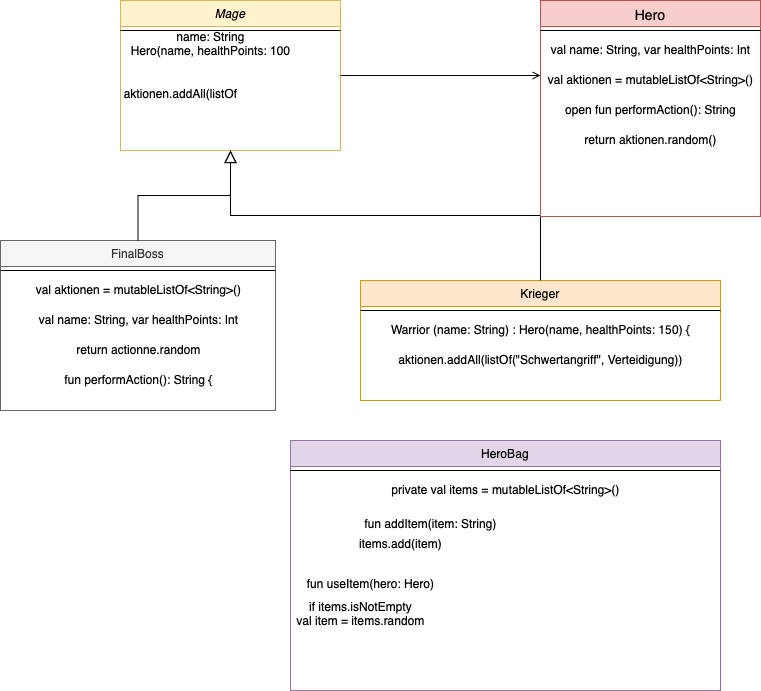

The diagram above was exported from draw.io. Its source (the exported page's mxGraphModel, read from the mxfile embedded in the PNG):
<mxGraphModel dx="838" dy="599" grid="1" gridSize="10" guides="1" tooltips="1" connect="1" arrows="1" fold="1" page="1" pageScale="1" pageWidth="827" pageHeight="1169" math="0" shadow="0">
  <root>
    <mxCell id="WIyWlLk6GJQsqaUBKTNV-0" />
    <mxCell id="WIyWlLk6GJQsqaUBKTNV-1" parent="WIyWlLk6GJQsqaUBKTNV-0" />
    <mxCell id="zkfFHV4jXpPFQw0GAbJ--0" value="Mage" style="swimlane;fontStyle=2;align=center;verticalAlign=top;childLayout=stackLayout;horizontal=1;startSize=26;horizontalStack=0;resizeParent=1;resizeLast=0;collapsible=1;marginBottom=0;rounded=0;shadow=0;strokeWidth=1;fillColor=#fff2cc;strokeColor=#d6b656;" parent="WIyWlLk6GJQsqaUBKTNV-1" vertex="1">
      <mxGeometry x="160" y="120" width="220" height="150" as="geometry">
        <mxRectangle x="230" y="140" width="160" height="26" as="alternateBounds" />
      </mxGeometry>
    </mxCell>
    <mxCell id="zkfFHV4jXpPFQw0GAbJ--4" value="" style="line;html=1;strokeWidth=1;align=left;verticalAlign=middle;spacingTop=-1;spacingLeft=3;spacingRight=3;rotatable=0;labelPosition=right;points=[];portConstraint=eastwest;" parent="zkfFHV4jXpPFQw0GAbJ--0" vertex="1">
      <mxGeometry y="26" width="220" height="8" as="geometry" />
    </mxCell>
    <mxCell id="zkfFHV4jXpPFQw0GAbJ--6" value="FinalBoss" style="swimlane;fontStyle=0;align=center;verticalAlign=top;childLayout=stackLayout;horizontal=1;startSize=26;horizontalStack=0;resizeParent=1;resizeLast=0;collapsible=1;marginBottom=0;rounded=0;shadow=0;strokeWidth=1;fillColor=#f5f5f5;fontColor=#333333;strokeColor=#666666;" parent="WIyWlLk6GJQsqaUBKTNV-1" vertex="1">
      <mxGeometry x="40" y="360" width="275" height="170" as="geometry">
        <mxRectangle x="130" y="380" width="160" height="26" as="alternateBounds" />
      </mxGeometry>
    </mxCell>
    <mxCell id="zkfFHV4jXpPFQw0GAbJ--9" value="" style="line;html=1;strokeWidth=1;align=left;verticalAlign=middle;spacingTop=-1;spacingLeft=3;spacingRight=3;rotatable=0;labelPosition=right;points=[];portConstraint=eastwest;" parent="zkfFHV4jXpPFQw0GAbJ--6" vertex="1">
      <mxGeometry y="26" width="275" height="8" as="geometry" />
    </mxCell>
    <mxCell id="viOIYTXp-ffpulkrcUiN-2" value="val aktionen = mutableListOf&amp;lt;String&amp;gt;()" style="text;html=1;align=center;verticalAlign=middle;resizable=0;points=[];autosize=1;strokeColor=none;fillColor=none;" vertex="1" parent="zkfFHV4jXpPFQw0GAbJ--6">
      <mxGeometry y="34" width="275" height="30" as="geometry" />
    </mxCell>
    <mxCell id="viOIYTXp-ffpulkrcUiN-1" value="val name: String, var healthPoints: Int" style="text;html=1;align=center;verticalAlign=middle;resizable=0;points=[];autosize=1;strokeColor=none;fillColor=none;" vertex="1" parent="zkfFHV4jXpPFQw0GAbJ--6">
      <mxGeometry y="64" width="275" height="30" as="geometry" />
    </mxCell>
    <mxCell id="viOIYTXp-ffpulkrcUiN-4" value="return actionne.random" style="text;html=1;align=center;verticalAlign=middle;resizable=0;points=[];autosize=1;strokeColor=none;fillColor=none;" vertex="1" parent="zkfFHV4jXpPFQw0GAbJ--6">
      <mxGeometry y="94" width="275" height="30" as="geometry" />
    </mxCell>
    <mxCell id="viOIYTXp-ffpulkrcUiN-3" value="fun performAction(): String {" style="text;html=1;align=center;verticalAlign=middle;resizable=0;points=[];autosize=1;strokeColor=none;fillColor=none;" vertex="1" parent="zkfFHV4jXpPFQw0GAbJ--6">
      <mxGeometry y="124" width="275" height="30" as="geometry" />
    </mxCell>
    <mxCell id="zkfFHV4jXpPFQw0GAbJ--12" value="" style="endArrow=block;endSize=10;endFill=0;shadow=0;strokeWidth=1;rounded=0;edgeStyle=elbowEdgeStyle;elbow=vertical;" parent="WIyWlLk6GJQsqaUBKTNV-1" source="zkfFHV4jXpPFQw0GAbJ--6" target="zkfFHV4jXpPFQw0GAbJ--0" edge="1">
      <mxGeometry width="160" relative="1" as="geometry">
        <mxPoint x="200" y="203" as="sourcePoint" />
        <mxPoint x="200" y="203" as="targetPoint" />
      </mxGeometry>
    </mxCell>
    <mxCell id="zkfFHV4jXpPFQw0GAbJ--13" value="Krieger" style="swimlane;fontStyle=0;align=center;verticalAlign=top;childLayout=stackLayout;horizontal=1;startSize=26;horizontalStack=0;resizeParent=1;resizeLast=0;collapsible=1;marginBottom=0;rounded=0;shadow=0;strokeWidth=1;fillColor=#ffe6cc;strokeColor=#d79b00;" parent="WIyWlLk6GJQsqaUBKTNV-1" vertex="1">
      <mxGeometry x="400" y="400" width="360" height="120" as="geometry">
        <mxRectangle x="340" y="380" width="170" height="26" as="alternateBounds" />
      </mxGeometry>
    </mxCell>
    <mxCell id="zkfFHV4jXpPFQw0GAbJ--15" value="" style="line;html=1;strokeWidth=1;align=left;verticalAlign=middle;spacingTop=-1;spacingLeft=3;spacingRight=3;rotatable=0;labelPosition=right;points=[];portConstraint=eastwest;" parent="zkfFHV4jXpPFQw0GAbJ--13" vertex="1">
      <mxGeometry y="26" width="360" height="8" as="geometry" />
    </mxCell>
    <mxCell id="viOIYTXp-ffpulkrcUiN-11" value="Warrior (name: String) : Hero(name, healthPoints: 150) {" style="text;html=1;align=center;verticalAlign=middle;resizable=0;points=[];autosize=1;strokeColor=none;fillColor=none;" vertex="1" parent="zkfFHV4jXpPFQw0GAbJ--13">
      <mxGeometry y="34" width="360" height="30" as="geometry" />
    </mxCell>
    <mxCell id="viOIYTXp-ffpulkrcUiN-14" value="aktionen.addAll(listOf(&quot;Schwertangriff&quot;, Verteidigung))" style="text;html=1;align=center;verticalAlign=middle;resizable=0;points=[];autosize=1;strokeColor=none;fillColor=none;" vertex="1" parent="zkfFHV4jXpPFQw0GAbJ--13">
      <mxGeometry y="64" width="360" height="30" as="geometry" />
    </mxCell>
    <mxCell id="zkfFHV4jXpPFQw0GAbJ--16" value="" style="endArrow=block;endSize=10;endFill=0;shadow=0;strokeWidth=1;rounded=0;edgeStyle=elbowEdgeStyle;elbow=vertical;" parent="WIyWlLk6GJQsqaUBKTNV-1" source="zkfFHV4jXpPFQw0GAbJ--13" target="zkfFHV4jXpPFQw0GAbJ--0" edge="1">
      <mxGeometry width="160" relative="1" as="geometry">
        <mxPoint x="210" y="373" as="sourcePoint" />
        <mxPoint x="310" y="271" as="targetPoint" />
      </mxGeometry>
    </mxCell>
    <mxCell id="zkfFHV4jXpPFQw0GAbJ--17" value="Hero" style="swimlane;fontStyle=0;align=center;verticalAlign=top;childLayout=stackLayout;horizontal=1;startSize=26;horizontalStack=0;resizeParent=1;resizeLast=0;collapsible=1;marginBottom=0;rounded=0;shadow=0;strokeWidth=1;fontSize=14;fillColor=#f8cecc;strokeColor=#b85450;" parent="WIyWlLk6GJQsqaUBKTNV-1" vertex="1">
      <mxGeometry x="580" y="120" width="220" height="216" as="geometry">
        <mxRectangle x="550" y="140" width="160" height="26" as="alternateBounds" />
      </mxGeometry>
    </mxCell>
    <mxCell id="zkfFHV4jXpPFQw0GAbJ--23" value="" style="line;html=1;strokeWidth=1;align=left;verticalAlign=middle;spacingTop=-1;spacingLeft=3;spacingRight=3;rotatable=0;labelPosition=right;points=[];portConstraint=eastwest;" parent="zkfFHV4jXpPFQw0GAbJ--17" vertex="1">
      <mxGeometry y="26" width="220" height="8" as="geometry" />
    </mxCell>
    <mxCell id="viOIYTXp-ffpulkrcUiN-15" value="val name: String, var healthPoints: Int" style="text;html=1;align=center;verticalAlign=middle;resizable=0;points=[];autosize=1;strokeColor=none;fillColor=none;" vertex="1" parent="zkfFHV4jXpPFQw0GAbJ--17">
      <mxGeometry y="34" width="220" height="30" as="geometry" />
    </mxCell>
    <mxCell id="viOIYTXp-ffpulkrcUiN-16" value="val aktionen = mutableListOf&amp;lt;String&amp;gt;()" style="text;html=1;align=center;verticalAlign=middle;resizable=0;points=[];autosize=1;strokeColor=none;fillColor=none;" vertex="1" parent="zkfFHV4jXpPFQw0GAbJ--17">
      <mxGeometry y="64" width="220" height="30" as="geometry" />
    </mxCell>
    <mxCell id="viOIYTXp-ffpulkrcUiN-17" value="open fun performAction(): String" style="text;html=1;align=center;verticalAlign=middle;resizable=0;points=[];autosize=1;strokeColor=none;fillColor=none;" vertex="1" parent="zkfFHV4jXpPFQw0GAbJ--17">
      <mxGeometry y="94" width="220" height="30" as="geometry" />
    </mxCell>
    <mxCell id="viOIYTXp-ffpulkrcUiN-18" value="return aktionen.random()" style="text;html=1;align=center;verticalAlign=middle;resizable=0;points=[];autosize=1;strokeColor=none;fillColor=none;" vertex="1" parent="zkfFHV4jXpPFQw0GAbJ--17">
      <mxGeometry y="124" width="220" height="30" as="geometry" />
    </mxCell>
    <mxCell id="zkfFHV4jXpPFQw0GAbJ--26" value="" style="endArrow=open;shadow=0;strokeWidth=1;rounded=0;endFill=1;edgeStyle=elbowEdgeStyle;elbow=vertical;" parent="WIyWlLk6GJQsqaUBKTNV-1" source="zkfFHV4jXpPFQw0GAbJ--0" target="zkfFHV4jXpPFQw0GAbJ--17" edge="1">
      <mxGeometry x="0.5" y="41" relative="1" as="geometry">
        <mxPoint x="380" y="192" as="sourcePoint" />
        <mxPoint x="540" y="192" as="targetPoint" />
        <mxPoint x="-40" y="32" as="offset" />
      </mxGeometry>
    </mxCell>
    <mxCell id="zkfFHV4jXpPFQw0GAbJ--27" value="" style="resizable=0;align=left;verticalAlign=bottom;labelBackgroundColor=none;fontSize=12;" parent="zkfFHV4jXpPFQw0GAbJ--26" connectable="0" vertex="1">
      <mxGeometry x="-1" relative="1" as="geometry">
        <mxPoint y="4" as="offset" />
      </mxGeometry>
    </mxCell>
    <mxCell id="zkfFHV4jXpPFQw0GAbJ--28" value="" style="resizable=0;align=right;verticalAlign=bottom;labelBackgroundColor=none;fontSize=12;" parent="zkfFHV4jXpPFQw0GAbJ--26" connectable="0" vertex="1">
      <mxGeometry x="1" relative="1" as="geometry">
        <mxPoint x="-7" y="4" as="offset" />
      </mxGeometry>
    </mxCell>
    <mxCell id="viOIYTXp-ffpulkrcUiN-0" value="name: String&lt;br&gt;Hero(name, healthPoints: 100" style="text;html=1;align=center;verticalAlign=middle;resizable=0;points=[];autosize=1;strokeColor=none;fillColor=none;" vertex="1" parent="WIyWlLk6GJQsqaUBKTNV-1">
      <mxGeometry x="160" y="143" width="180" height="40" as="geometry" />
    </mxCell>
    <mxCell id="viOIYTXp-ffpulkrcUiN-8" value="HeroBag" style="swimlane;fontStyle=0;align=center;verticalAlign=top;childLayout=stackLayout;horizontal=1;startSize=26;horizontalStack=0;resizeParent=1;resizeLast=0;collapsible=1;marginBottom=0;rounded=0;shadow=0;strokeWidth=1;fillColor=#e1d5e7;strokeColor=#9673a6;" vertex="1" parent="WIyWlLk6GJQsqaUBKTNV-1">
      <mxGeometry x="330" y="560" width="430" height="250" as="geometry">
        <mxRectangle x="550" y="140" width="160" height="26" as="alternateBounds" />
      </mxGeometry>
    </mxCell>
    <mxCell id="viOIYTXp-ffpulkrcUiN-9" value="" style="line;html=1;strokeWidth=1;align=left;verticalAlign=middle;spacingTop=-1;spacingLeft=3;spacingRight=3;rotatable=0;labelPosition=right;points=[];portConstraint=eastwest;" vertex="1" parent="viOIYTXp-ffpulkrcUiN-8">
      <mxGeometry y="26" width="430" height="8" as="geometry" />
    </mxCell>
    <mxCell id="viOIYTXp-ffpulkrcUiN-20" value="private val items = mutableListOf&amp;lt;String&amp;gt;()" style="text;html=1;align=center;verticalAlign=middle;resizable=0;points=[];autosize=1;strokeColor=none;fillColor=none;" vertex="1" parent="viOIYTXp-ffpulkrcUiN-8">
      <mxGeometry y="34" width="430" height="30" as="geometry" />
    </mxCell>
    <mxCell id="viOIYTXp-ffpulkrcUiN-10" value="aktionen.addAll(listOf" style="text;html=1;align=center;verticalAlign=middle;resizable=0;points=[];autosize=1;strokeColor=none;fillColor=none;" vertex="1" parent="WIyWlLk6GJQsqaUBKTNV-1">
      <mxGeometry x="150" y="198" width="140" height="30" as="geometry" />
    </mxCell>
    <mxCell id="viOIYTXp-ffpulkrcUiN-21" value="fun addItem(item: String)" style="text;html=1;align=center;verticalAlign=middle;resizable=0;points=[];autosize=1;strokeColor=none;fillColor=none;" vertex="1" parent="WIyWlLk6GJQsqaUBKTNV-1">
      <mxGeometry x="390" y="628" width="160" height="30" as="geometry" />
    </mxCell>
    <mxCell id="viOIYTXp-ffpulkrcUiN-22" value="items.add(item)" style="text;html=1;align=center;verticalAlign=middle;resizable=0;points=[];autosize=1;strokeColor=none;fillColor=none;" vertex="1" parent="WIyWlLk6GJQsqaUBKTNV-1">
      <mxGeometry x="385" y="648" width="110" height="30" as="geometry" />
    </mxCell>
    <mxCell id="viOIYTXp-ffpulkrcUiN-23" value="fun useItem(hero: Hero)" style="text;html=1;align=center;verticalAlign=middle;resizable=0;points=[];autosize=1;strokeColor=none;fillColor=none;" vertex="1" parent="WIyWlLk6GJQsqaUBKTNV-1">
      <mxGeometry x="335" y="688" width="150" height="30" as="geometry" />
    </mxCell>
    <mxCell id="viOIYTXp-ffpulkrcUiN-25" value="if items.isNotEmpty&lt;br&gt;val item = items.random&lt;br&gt;" style="text;html=1;align=center;verticalAlign=middle;resizable=0;points=[];autosize=1;strokeColor=none;fillColor=none;" vertex="1" parent="WIyWlLk6GJQsqaUBKTNV-1">
      <mxGeometry x="325" y="713" width="150" height="40" as="geometry" />
    </mxCell>
  </root>
</mxGraphModel>